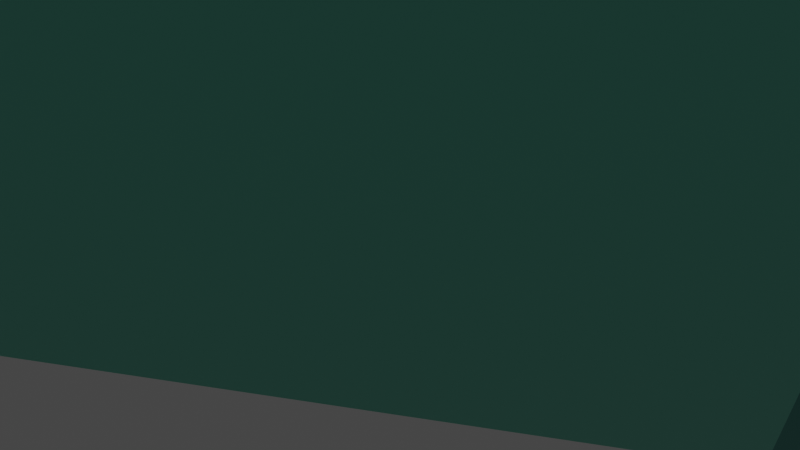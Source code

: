 # Source: J80.RombicosidodecaedroParabidisminuido.blend  (saved by Blender 3.2.14; exported with 4.5.12 LTS)
import bpy
from mathutils import Matrix  # noqa: F401  (used for matrix-valued properties, if any)

bpy.ops.wm.read_factory_settings(use_empty=True)
scene = bpy.context.scene
scene.name = 'Scene'

# ---- collections
col_collection = bpy.data.collections.new('Collection'); scene.collection.children.link(col_collection)

# ---- materials (node trees are filled in below, after node groups)
mat_decagono = bpy.data.materials.new('DECAGONO')
mat_decagono.use_transparent_shadow = False
mat_cuadro_rombicosidodecaedro = bpy.data.materials.new('CUADRO ROMBICOSIDODECAEDRO')
mat_cuadro_rombicosidodecaedro.use_transparent_shadow = False
mat_pentagono_rombicosidodecaedro = bpy.data.materials.new('PENTAGONO ROMBICOSIDODECAEDRO')
mat_pentagono_rombicosidodecaedro.use_transparent_shadow = False
mat_triangulo_rombicosidodecaedro = bpy.data.materials.new('TRIANGULO ROMBICOSIDODECAEDRO')
mat_triangulo_rombicosidodecaedro.use_transparent_shadow = False

# ---- material node trees
mat_decagono.use_nodes = True; mat_decagono.node_tree.nodes.clear()
_N = mat_decagono.node_tree.nodes; _L = mat_decagono.node_tree.links
n0 = _N.new('ShaderNodeBsdfPrincipled'); n0.name = 'Principled BSDF'; n0.location = (10, 300)
n0.distribution = 'GGX'
n0.subsurface_method = 'RANDOM_WALK_SKIN'
n0.inputs[0].default_value = (0.01938, 0.3467, 0.3515, 1.0)
n0.inputs[1].default_value = 1.0
n0.inputs[3].default_value = 1.45
n0.inputs[27].default_value = (0.0, 0.0, 0.0, 1.0)
n0.inputs[28].default_value = 1.0
n1 = _N.new('ShaderNodeOutputMaterial'); n1.name = 'Material Output'; n1.location = (300, 300)
_L.new(n0.outputs[0], n1.inputs[0])
n1.is_active_output = True
mat_cuadro_rombicosidodecaedro.use_nodes = True; mat_cuadro_rombicosidodecaedro.node_tree.nodes.clear()
_N = mat_cuadro_rombicosidodecaedro.node_tree.nodes; _L = mat_cuadro_rombicosidodecaedro.node_tree.links
n0 = _N.new('ShaderNodeBsdfPrincipled'); n0.name = 'Principled BSDF'; n0.location = (10, 300)
n0.distribution = 'GGX'
n0.subsurface_method = 'RANDOM_WALK_SKIN'
n0.inputs[0].default_value = (0.04373, 0.3663, 0.305, 1.0)
n0.inputs[1].default_value = 1.0
n0.inputs[3].default_value = 1.45
n0.inputs[27].default_value = (0.0, 0.0, 0.0, 1.0)
n0.inputs[28].default_value = 1.0
n1 = _N.new('ShaderNodeOutputMaterial'); n1.name = 'Material Output'; n1.location = (300, 300)
_L.new(n0.outputs[0], n1.inputs[0])
n1.is_active_output = True
mat_pentagono_rombicosidodecaedro.use_nodes = True; mat_pentagono_rombicosidodecaedro.node_tree.nodes.clear()
_N = mat_pentagono_rombicosidodecaedro.node_tree.nodes; _L = mat_pentagono_rombicosidodecaedro.node_tree.links
n0 = _N.new('ShaderNodeBsdfPrincipled'); n0.name = 'Principled BSDF'; n0.location = (10, 300)
n0.distribution = 'GGX'
n0.subsurface_method = 'RANDOM_WALK_SKIN'
n0.inputs[0].default_value = (0.4621, 0.8308, 0.6654, 1.0)
n0.inputs[1].default_value = 1.0
n0.inputs[3].default_value = 1.45
n0.inputs[27].default_value = (0.0, 0.0, 0.0, 1.0)
n0.inputs[28].default_value = 1.0
n1 = _N.new('ShaderNodeOutputMaterial'); n1.name = 'Material Output'; n1.location = (300, 300)
_L.new(n0.outputs[0], n1.inputs[0])
n1.is_active_output = True
mat_triangulo_rombicosidodecaedro.use_nodes = True; mat_triangulo_rombicosidodecaedro.node_tree.nodes.clear()
_N = mat_triangulo_rombicosidodecaedro.node_tree.nodes; _L = mat_triangulo_rombicosidodecaedro.node_tree.links
n0 = _N.new('ShaderNodeBsdfPrincipled'); n0.name = 'Principled BSDF'; n0.location = (10, 300)
n0.distribution = 'GGX'
n0.subsurface_method = 'RANDOM_WALK_SKIN'
n0.inputs[0].default_value = (0.2051, 0.7305, 0.5647, 1.0)
n0.inputs[1].default_value = 1.0
n0.inputs[3].default_value = 1.45
n0.inputs[27].default_value = (0.0, 0.0, 0.0, 1.0)
n0.inputs[28].default_value = 1.0
n1 = _N.new('ShaderNodeOutputMaterial'); n1.name = 'Material Output'; n1.location = (300, 300)
_L.new(n0.outputs[0], n1.inputs[0])
n1.is_active_output = True

# ---- world
world_world = bpy.data.worlds.new('World'); scene.world = world_world
world_world.use_nodes = True; world_world.node_tree.nodes.clear()
_N = world_world.node_tree.nodes; _L = world_world.node_tree.links
n0 = _N.new('ShaderNodeOutputWorld'); n0.name = 'World Output'; n0.location = (300, 300)
n1 = _N.new('ShaderNodeBackground'); n1.name = 'Background'; n1.location = (10, 300)
n1.inputs[0].default_value = (0.05088, 0.05088, 0.05088, 1.0)
_L.new(n1.outputs[0], n0.inputs[0])
n0.is_active_output = True
world_world.color = (0.05088, 0.05088, 0.05088)
world_world.use_sun_shadow = False
world_world.sun_shadow_jitter_overblur = 0.0

# ---- cameras
cam_camera = bpy.data.cameras.new('Camera')
cam_camera.clip_end = 100.0
cam_camera.ortho_scale = 7.314

# ---- lights
light_light = bpy.data.lights.new('Light', 'POINT')
light_light.transmission_factor = 0.0
light_light.energy = 1000.0
light_light.shadow_soft_size = 0.1
light_light.shadow_maximum_resolution = 0.006
light_light.use_absolute_resolution = True

# ---- meshes
me_j80_rombicosidodecaedroparabidisminuido = bpy.data.meshes.new('J80.RombicosidodecaedroParabidisminuido')
me_j80_rombicosidodecaedroparabidisminuido.from_pydata([(3.623, 7.246, 5.862), (7.246, -5.862, 3.623), (9.485, 2.239, 2.239), (-2.239, 2.239, 9.485), (3.623, -7.246, 5.862), (-2.239, -2.239, 9.485), (-8.101, 0.0, 5.862), (-3.623, 7.246, -5.862), (2.239, 2.239, -9.485), (-7.246, -5.862, -3.623), (2.239, -2.239, -9.485), (8.101, 0.0, -5.862), (-3.623, -7.246, -5.862), (2.239, 9.485, 2.239), (-3.623, 7.246, 5.862), (7.246, 5.862, 3.623), (0.0, 5.862, 8.101), (5.862, 8.101, 0.0), (2.239, 9.485, -2.239), (3.623, 7.246, -5.862), (9.485, -2.239, 2.239), (7.246, 5.862, -3.623), (0.0, 5.862, -8.101), (5.862, -8.101, 0.0), (-2.239, 9.485, 2.239), (9.485, 2.239, -2.239), (-7.246, 5.862, 3.623), (5.862, 3.623, -7.246), (-2.239, 9.485, -2.239), (9.485, -2.239, -2.239), (-7.246, 5.862, -3.623), (5.862, -3.623, -7.246), (3.623, -7.246, -5.862), (2.239, -9.485, 2.239), (-3.623, -7.246, 5.862), (-9.485, 2.239, 2.239), (-5.862, 3.623, 7.246), (0.0, -5.862, 8.101), (-5.862, 8.101, 0.0), (2.239, -9.485, -2.239), (-9.485, -2.239, 2.239), (7.246, -5.862, -3.623), (-5.862, -3.623, 7.246), (0.0, -5.862, -8.101), (-5.862, -8.101, 0.0), (-2.239, -9.485, 2.239), (-9.485, 2.239, -2.239), (-7.246, -5.862, 3.623), (-2.239, -9.485, -2.239), (-9.485, -2.239, -2.239)], [], [(0, 1, 2), (3, 1, 0), (4, 1, 3), (5, 3, 6), (5, 4, 3), (7, 8, 9), (10, 8, 11), (10, 9, 8), (12, 9, 10), (13, 14, 0), (15, 0, 2), (15, 13, 0), (16, 3, 0), (16, 0, 14), (16, 14, 3), (17, 13, 15), (17, 15, 2), (18, 17, 19), (18, 19, 7), (18, 13, 17), (20, 2, 1), (21, 17, 2), (21, 19, 17), (22, 19, 8), (22, 8, 7), (22, 7, 19), (23, 20, 1), (23, 1, 4), (24, 14, 13), (24, 13, 18), (25, 2, 20), (25, 11, 21), (25, 21, 2), (26, 14, 24), (27, 8, 19), (27, 11, 8), (27, 19, 21), (27, 21, 11), (28, 18, 7), (28, 24, 18), (29, 25, 20), (29, 20, 23), (29, 11, 25), (30, 7, 9), (30, 28, 7), (31, 10, 11), (31, 32, 10), (31, 11, 29), (33, 4, 34), (33, 23, 4), (35, 6, 26), (35, 26, 30), (36, 6, 3), (36, 3, 14), (36, 14, 26), (36, 26, 6), (37, 4, 5), (37, 5, 34), (37, 34, 4), (38, 28, 30), (38, 26, 24), (38, 30, 26), (38, 24, 28), (39, 32, 23), (39, 23, 33), (39, 12, 32), (40, 6, 35), (41, 32, 31), (41, 23, 32), (41, 31, 29), (41, 29, 23), (42, 5, 6), (42, 34, 5), (42, 6, 40), (43, 10, 32), (43, 32, 12), (43, 12, 10), (44, 9, 12), (44, 40, 9), (45, 33, 34), (45, 39, 33), (45, 34, 44), (46, 35, 30), (46, 30, 9), (46, 40, 35), (47, 34, 42), (47, 42, 40), (47, 40, 44), (47, 44, 34), (48, 12, 39), (48, 44, 12), (48, 39, 45), (48, 45, 44), (49, 9, 40), (49, 40, 46), (49, 46, 9)])
me_j80_rombicosidodecaedroparabidisminuido.polygons.foreach_set('material_index', [0, 0, 0, 0, 0, 0, 0, 0, 0, 0, 0, 1, 0, 0, 1, 1, 0, 1, 0, 3, 0, 0, 1, 1, 0, 0, 0, 1, 0, 1, 1, 1, 0, 1, 1, 0, 3, 1, 0, 1, 1, 0, 3, 0, 1, 0, 1, 1, 0, 1, 1, 0, 0, 1, 3, 1, 0, 1, 0, 1, 1, 0, 3, 1, 3, 0, 3, 3, 1, 1, 0, 0, 1, 1, 1, 0, 0, 1, 0, 0, 1, 1, 0, 0, 1, 3, 1, 0, 1, 0, 1, 1, 3, 0, 1, 0])
me_j80_rombicosidodecaedroparabidisminuido.materials.append(mat_decagono)
me_j80_rombicosidodecaedroparabidisminuido.materials.append(mat_cuadro_rombicosidodecaedro)
me_j80_rombicosidodecaedroparabidisminuido.materials.append(mat_pentagono_rombicosidodecaedro)
me_j80_rombicosidodecaedroparabidisminuido.materials.append(mat_triangulo_rombicosidodecaedro)
me_j80_rombicosidodecaedroparabidisminuido.update()

# ---- objects
ob_light = bpy.data.objects.new('Light', light_light)
ob_camera = bpy.data.objects.new('Camera', cam_camera)
ob_j80_rombicosidodecaedroparabidisminuido = bpy.data.objects.new('J80.RombicosidodecaedroParabidisminuido', me_j80_rombicosidodecaedroparabidisminuido)

# ---- transforms, parenting, visibility, modifiers, constraints
ob_light.location = (4.076, 1.005, 5.904)
ob_light.rotation_euler = (0.6503, 0.05522, 1.866)
ob_light.lock_rotations_4d = False
ob_light.empty_display_type = 'ARROWS'
ob_light.color = (0.0, 0.0, 0.0, 0.0)
ob_light.lineart.crease_threshold = 0.0
ob_camera.location = (7.359, -6.926, 4.958)
ob_camera.rotation_euler = (1.109, 0.0, 0.8149)
ob_camera.lock_rotations_4d = False
ob_camera.empty_display_type = 'ARROWS'
ob_camera.color = (0.0, 0.0, 0.0, 0.0)
ob_camera.display_type = 'WIRE'
ob_camera.lineart.crease_threshold = 0.0
ob_j80_rombicosidodecaedroparabidisminuido.location = (0.0, 0.0, 9.5)

# ---- collection membership
col_collection.objects.link(ob_light)
col_collection.objects.link(ob_camera)
col_collection.objects.link(ob_j80_rombicosidodecaedroparabidisminuido)

# ---- scene / render settings (as saved in the file)
scene.camera = ob_camera
scene.frame_start = 1; scene.frame_end = 250; scene.frame_set(1)
scene.render.engine = 'BLENDER_EEVEE_NEXT'
scene.cycles.sampling_pattern = 'TABULATED_SOBOL'
scene.cycles.use_light_tree = False
scene.view_settings.view_transform = 'Filmic'
bpy.context.view_layer.update()
